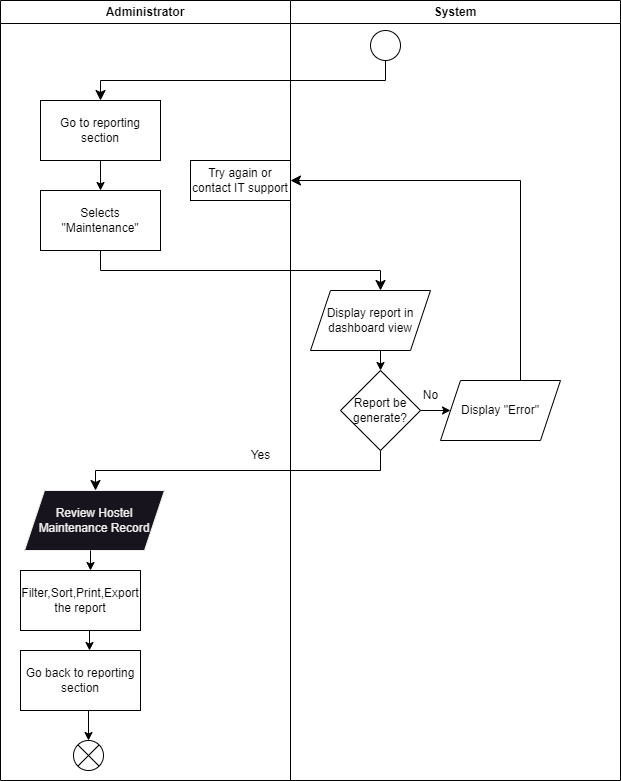

The diagram above was exported from draw.io. Its source (the exported page's mxGraphModel, read from the mxfile embedded in the PNG):
<mxGraphModel dx="457" dy="725" grid="1" gridSize="10" guides="1" tooltips="1" connect="1" arrows="1" fold="1" page="1" pageScale="1" pageWidth="850" pageHeight="1100" math="0" shadow="0">
  <root>
    <mxCell id="0" />
    <mxCell id="1" parent="0" />
    <mxCell id="2" value="" style="ellipse;" vertex="1" parent="1">
      <mxGeometry x="390" y="30" width="30" height="30" as="geometry" />
    </mxCell>
    <mxCell id="3" value="" style="edgeStyle=elbowEdgeStyle;elbow=vertical;endArrow=classic;html=1;curved=0;rounded=0;endSize=8;startSize=8;" edge="1" parent="1">
      <mxGeometry width="50" height="50" relative="1" as="geometry">
        <mxPoint x="405" y="60" as="sourcePoint" />
        <mxPoint x="120" y="100" as="targetPoint" />
      </mxGeometry>
    </mxCell>
    <mxCell id="4" value="Go to reporting section" style="rounded=0;whiteSpace=wrap;html=1;" vertex="1" parent="1">
      <mxGeometry x="60" y="100" width="120" height="60" as="geometry" />
    </mxCell>
    <mxCell id="5" value="" style="endArrow=classic;html=1;" edge="1" parent="1">
      <mxGeometry width="50" height="50" relative="1" as="geometry">
        <mxPoint x="120" y="160" as="sourcePoint" />
        <mxPoint x="120" y="190" as="targetPoint" />
      </mxGeometry>
    </mxCell>
    <mxCell id="6" value="Selects &quot;Maintenance&quot;" style="rounded=0;whiteSpace=wrap;html=1;" vertex="1" parent="1">
      <mxGeometry x="60" y="190" width="120" height="60" as="geometry" />
    </mxCell>
    <mxCell id="7" value="" style="edgeStyle=elbowEdgeStyle;elbow=vertical;endArrow=classic;html=1;curved=0;rounded=0;endSize=8;startSize=8;" edge="1" parent="1">
      <mxGeometry width="50" height="50" relative="1" as="geometry">
        <mxPoint x="120" y="250" as="sourcePoint" />
        <mxPoint x="400" y="290" as="targetPoint" />
      </mxGeometry>
    </mxCell>
    <mxCell id="8" value="Display report in dashboard view" style="shape=parallelogram;perimeter=parallelogramPerimeter;whiteSpace=wrap;html=1;fixedSize=1;" vertex="1" parent="1">
      <mxGeometry x="330" y="290" width="120" height="60" as="geometry" />
    </mxCell>
    <mxCell id="9" value="" style="endArrow=classic;html=1;" edge="1" parent="1">
      <mxGeometry width="50" height="50" relative="1" as="geometry">
        <mxPoint x="400" y="350" as="sourcePoint" />
        <mxPoint x="400" y="370" as="targetPoint" />
      </mxGeometry>
    </mxCell>
    <mxCell id="10" value="Report be generate?" style="rhombus;whiteSpace=wrap;html=1;" vertex="1" parent="1">
      <mxGeometry x="360" y="370" width="80" height="80" as="geometry" />
    </mxCell>
    <mxCell id="11" value="Yes" style="text;html=1;align=center;verticalAlign=middle;resizable=0;points=[];autosize=1;strokeColor=none;fillColor=none;" vertex="1" parent="1">
      <mxGeometry x="260" y="440" width="40" height="30" as="geometry" />
    </mxCell>
    <mxCell id="12" value="" style="edgeStyle=elbowEdgeStyle;elbow=vertical;endArrow=classic;html=1;curved=0;rounded=0;endSize=8;startSize=8;" edge="1" parent="1">
      <mxGeometry width="50" height="50" relative="1" as="geometry">
        <mxPoint x="400" y="450" as="sourcePoint" />
        <mxPoint x="115" y="490" as="targetPoint" />
      </mxGeometry>
    </mxCell>
    <mxCell id="13" value="Review Hostel Maintenance Record" style="shape=parallelogram;perimeter=parallelogramPerimeter;whiteSpace=wrap;html=1;fixedSize=1;fontFamily=Helvetica;fontSize=12;fontColor=rgb(240, 240, 240);align=center;strokeColor=rgb(240, 240, 240);fillColor=rgb(24, 20, 29);" vertex="1" parent="1">
      <mxGeometry x="44" y="490" width="140" height="60" as="geometry" />
    </mxCell>
    <mxCell id="14" value="" style="endArrow=classic;html=1;" edge="1" parent="1">
      <mxGeometry width="50" height="50" relative="1" as="geometry">
        <mxPoint x="110" y="550" as="sourcePoint" />
        <mxPoint x="110" y="570" as="targetPoint" />
      </mxGeometry>
    </mxCell>
    <mxCell id="15" value="Filter,Sort,Print,Export the report" style="rounded=0;whiteSpace=wrap;html=1;" vertex="1" parent="1">
      <mxGeometry x="40" y="570" width="120" height="60" as="geometry" />
    </mxCell>
    <mxCell id="16" value="" style="endArrow=classic;html=1;" edge="1" parent="1">
      <mxGeometry width="50" height="50" relative="1" as="geometry">
        <mxPoint x="109" y="630" as="sourcePoint" />
        <mxPoint x="109" y="650" as="targetPoint" />
      </mxGeometry>
    </mxCell>
    <mxCell id="17" value="Go back to reporting section" style="rounded=0;whiteSpace=wrap;html=1;" vertex="1" parent="1">
      <mxGeometry x="40" y="650" width="120" height="60" as="geometry" />
    </mxCell>
    <mxCell id="18" value="" style="endArrow=classic;html=1;" edge="1" parent="1">
      <mxGeometry width="50" height="50" relative="1" as="geometry">
        <mxPoint x="108" y="710" as="sourcePoint" />
        <mxPoint x="108" y="740" as="targetPoint" />
      </mxGeometry>
    </mxCell>
    <mxCell id="19" value="" style="shape=sumEllipse;perimeter=ellipsePerimeter;whiteSpace=wrap;html=1;backgroundOutline=1;" vertex="1" parent="1">
      <mxGeometry x="93" y="740" width="30" height="30" as="geometry" />
    </mxCell>
    <mxCell id="20" value="" style="endArrow=classic;html=1;" edge="1" parent="1">
      <mxGeometry width="50" height="50" relative="1" as="geometry">
        <mxPoint x="440" y="410" as="sourcePoint" />
        <mxPoint x="470" y="410" as="targetPoint" />
      </mxGeometry>
    </mxCell>
    <mxCell id="21" value="No" style="text;html=1;align=center;verticalAlign=middle;resizable=0;points=[];autosize=1;strokeColor=none;fillColor=none;" vertex="1" parent="1">
      <mxGeometry x="430" y="380" width="40" height="30" as="geometry" />
    </mxCell>
    <mxCell id="22" value="Display &quot;Error&quot;" style="shape=parallelogram;perimeter=parallelogramPerimeter;whiteSpace=wrap;html=1;fixedSize=1;" vertex="1" parent="1">
      <mxGeometry x="460" y="380" width="120" height="60" as="geometry" />
    </mxCell>
    <mxCell id="23" value="" style="edgeStyle=elbowEdgeStyle;elbow=vertical;endArrow=classic;html=1;curved=0;rounded=0;endSize=8;startSize=8;" edge="1" parent="1">
      <mxGeometry width="50" height="50" relative="1" as="geometry">
        <mxPoint x="540" y="380" as="sourcePoint" />
        <mxPoint x="310" y="180" as="targetPoint" />
        <Array as="points">
          <mxPoint x="400" y="180" />
        </Array>
      </mxGeometry>
    </mxCell>
    <mxCell id="24" value="Try again or contact IT support" style="rounded=0;whiteSpace=wrap;html=1;" vertex="1" parent="1">
      <mxGeometry x="210" y="160" width="100" height="40" as="geometry" />
    </mxCell>
    <mxCell id="25" value="Administrator" style="swimlane;whiteSpace=wrap;html=1;startSize=23;" vertex="1" parent="1">
      <mxGeometry x="20" width="290" height="780" as="geometry" />
    </mxCell>
    <mxCell id="26" value="System" style="swimlane;whiteSpace=wrap;html=1;" vertex="1" parent="1">
      <mxGeometry x="310" width="330" height="780" as="geometry" />
    </mxCell>
  </root>
</mxGraphModel>